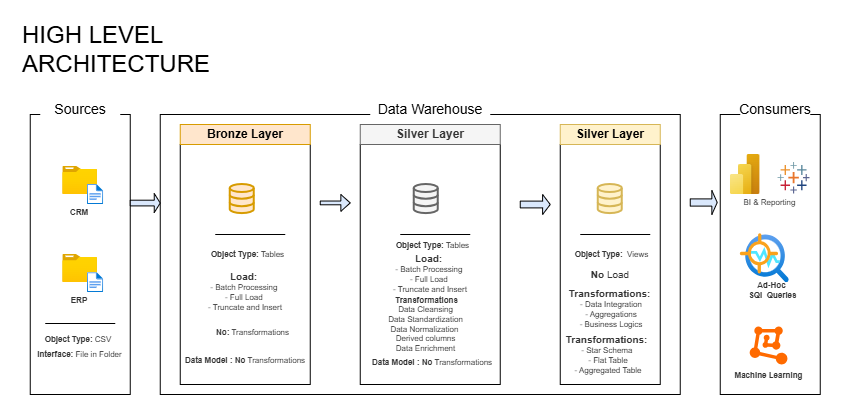

The diagram above was exported from draw.io. Its source (the exported page's mxGraphModel, read from the mxfile embedded in the PNG):
<mxGraphModel dx="2492" dy="701" grid="1" gridSize="10" guides="1" tooltips="1" connect="1" arrows="1" fold="1" page="1" pageScale="1" pageWidth="827" pageHeight="1169" math="0" shadow="0">
  <root>
    <mxCell id="0" />
    <mxCell id="1" parent="0" />
    <mxCell id="hmJX_5ItoWxV2YA-MS9G-1" parent="1" style="rounded=0;whiteSpace=wrap;html=1;fillColor=none;" value="" vertex="1">
      <mxGeometry height="280" width="100" x="-443.25" y="180" as="geometry" />
    </mxCell>
    <mxCell id="WKch_fUZ5k4q7vU8OcU--1" parent="1" style="rounded=0;whiteSpace=wrap;html=1;strokeColor=none;" value="&lt;font style=&quot;font-size: 14px;&quot;&gt;Sources&lt;/font&gt;" vertex="1">
      <mxGeometry height="30" width="80" x="-433.25" y="160" as="geometry" />
    </mxCell>
    <mxCell id="WKch_fUZ5k4q7vU8OcU--2" parent="1" style="rounded=0;whiteSpace=wrap;html=1;fillColor=none;" value="" vertex="1">
      <mxGeometry height="280" width="520" x="-313.25" y="180" as="geometry" />
    </mxCell>
    <mxCell id="WKch_fUZ5k4q7vU8OcU--3" parent="1" style="rounded=0;whiteSpace=wrap;html=1;strokeColor=none;" value="&lt;span style=&quot;font-size: 14px;&quot;&gt;Data Warehouse&lt;/span&gt;" vertex="1">
      <mxGeometry height="30" width="120" x="-103.25" y="160" as="geometry" />
    </mxCell>
    <mxCell id="WKch_fUZ5k4q7vU8OcU--4" parent="1" style="rounded=0;whiteSpace=wrap;html=1;fillColor=none;" value="" vertex="1">
      <mxGeometry height="280" width="100" x="246.75" y="180" as="geometry" />
    </mxCell>
    <mxCell id="WKch_fUZ5k4q7vU8OcU--5" parent="1" style="rounded=0;whiteSpace=wrap;html=1;strokeColor=none;" value="&lt;span style=&quot;font-size: 14px;&quot;&gt;Consumers&lt;/span&gt;" vertex="1">
      <mxGeometry height="30" width="70" x="266.75" y="160" as="geometry" />
    </mxCell>
    <mxCell id="WKch_fUZ5k4q7vU8OcU--7" parent="1" style="rounded=0;whiteSpace=wrap;html=1;fillColor=none;" value="" vertex="1">
      <mxGeometry height="240" width="130" x="-293.25" y="210" as="geometry" />
    </mxCell>
    <mxCell id="WKch_fUZ5k4q7vU8OcU--8" parent="1" style="rounded=0;whiteSpace=wrap;html=1;fillColor=#ffe6cc;strokeColor=#d79b00;fontStyle=1" value="Bronze Layer" vertex="1">
      <mxGeometry height="20" width="130" x="-293.25" y="190" as="geometry" />
    </mxCell>
    <mxCell id="WKch_fUZ5k4q7vU8OcU--9" parent="1" style="rounded=0;whiteSpace=wrap;html=1;fillColor=none;" value="" vertex="1">
      <mxGeometry height="240" width="140" x="-113.25" y="210" as="geometry" />
    </mxCell>
    <mxCell id="WKch_fUZ5k4q7vU8OcU--10" parent="1" style="rounded=0;whiteSpace=wrap;html=1;fillColor=#f5f5f5;strokeColor=#666666;fontStyle=1;fontColor=#333333;" value="Silver Layer" vertex="1">
      <mxGeometry height="20" width="140" x="-113.25" y="190" as="geometry" />
    </mxCell>
    <mxCell id="WKch_fUZ5k4q7vU8OcU--11" parent="1" style="rounded=0;whiteSpace=wrap;html=1;fillColor=none;" value="" vertex="1">
      <mxGeometry height="240" width="100" x="86.75" y="210" as="geometry" />
    </mxCell>
    <mxCell id="WKch_fUZ5k4q7vU8OcU--12" parent="1" style="rounded=0;whiteSpace=wrap;html=1;fillColor=#fff2cc;strokeColor=#d6b656;fontStyle=1" value="Silver Layer" vertex="1">
      <mxGeometry height="20" width="100" x="86.75" y="190" as="geometry" />
    </mxCell>
    <mxCell id="WKch_fUZ5k4q7vU8OcU--13" parent="1" style="image;aspect=fixed;html=1;points=[];align=center;fontSize=12;image=img/lib/azure2/general/Folder_Blank.svg;" value="" vertex="1">
      <mxGeometry height="28.12" width="34.65" x="-410.69" y="231.88" as="geometry" />
    </mxCell>
    <mxCell id="WKch_fUZ5k4q7vU8OcU--14" parent="1" style="image;aspect=fixed;html=1;points=[];align=center;fontSize=12;image=img/lib/azure2/general/File.svg;" value="" vertex="1">
      <mxGeometry height="20" width="16.23" x="-386.04" y="250" as="geometry" />
    </mxCell>
    <mxCell id="WKch_fUZ5k4q7vU8OcU--16" parent="1" style="image;aspect=fixed;html=1;points=[];align=center;fontSize=12;image=img/lib/azure2/general/Folder_Blank.svg;" value="" vertex="1">
      <mxGeometry height="28.12" width="34.65" x="-410.69" y="320" as="geometry" />
    </mxCell>
    <mxCell id="WKch_fUZ5k4q7vU8OcU--17" parent="1" style="image;aspect=fixed;html=1;points=[];align=center;fontSize=12;image=img/lib/azure2/general/File.svg;" value="" vertex="1">
      <mxGeometry height="20" width="16.23" x="-386.04" y="338.12" as="geometry" />
    </mxCell>
    <mxCell id="WKch_fUZ5k4q7vU8OcU--18" parent="1" style="rounded=0;whiteSpace=wrap;html=1;fillColor=none;strokeColor=none;fontStyle=1;fontColor=#333333;fontSize=8;labelBorderColor=none;" value="CRM" vertex="1">
      <mxGeometry height="15" width="30" x="-409.03999999999996" y="270" as="geometry" />
    </mxCell>
    <mxCell id="WKch_fUZ5k4q7vU8OcU--19" parent="1" style="rounded=0;whiteSpace=wrap;html=1;fillColor=none;strokeColor=none;fontStyle=1;fontColor=#333333;fontSize=8;labelBorderColor=none;" value="ERP" vertex="1">
      <mxGeometry height="15" width="30" x="-409.03999999999996" y="358.12" as="geometry" />
    </mxCell>
    <mxCell id="WKch_fUZ5k4q7vU8OcU--21" edge="1" parent="1" style="endArrow=none;html=1;rounded=0;" value="">
      <mxGeometry height="50" relative="1" width="50" as="geometry">
        <mxPoint x="-428.25" y="388.9988888888889" as="sourcePoint" />
        <mxPoint x="-358.25" y="389" as="targetPoint" />
      </mxGeometry>
    </mxCell>
    <mxCell id="WKch_fUZ5k4q7vU8OcU--22" parent="1" style="rounded=0;whiteSpace=wrap;html=1;fillColor=none;strokeColor=none;fontStyle=1;fontColor=#333333;fontSize=8;labelBorderColor=none;" value="Object Type: &lt;span style=&quot;font-weight: normal;&quot;&gt;CSV&lt;/span&gt;" vertex="1">
      <mxGeometry height="15" width="70" x="-430.25" y="397" as="geometry" />
    </mxCell>
    <mxCell id="WKch_fUZ5k4q7vU8OcU--23" parent="1" style="rounded=0;whiteSpace=wrap;html=1;fillColor=none;strokeColor=none;fontStyle=1;fontColor=#333333;fontSize=8;labelBorderColor=none;" value="Interface: &lt;span style=&quot;font-weight: normal;&quot;&gt;File in Folder&lt;/span&gt;" vertex="1">
      <mxGeometry height="15" width="95" x="-440.75" y="412" as="geometry" />
    </mxCell>
    <mxCell id="WKch_fUZ5k4q7vU8OcU--24" parent="1" style="html=1;verticalLabelPosition=bottom;align=center;labelBackgroundColor=#ffffff;verticalAlign=top;strokeWidth=2;strokeColor=#d79b00;shadow=0;dashed=0;shape=mxgraph.ios7.icons.data;fillColor=#ffe6cc;" value="" vertex="1">
      <mxGeometry height="29.099999999999998" width="24" x="-243.25" y="250" as="geometry" />
    </mxCell>
    <mxCell id="WKch_fUZ5k4q7vU8OcU--25" parent="1" style="html=1;verticalLabelPosition=bottom;align=center;labelBackgroundColor=#ffffff;verticalAlign=top;strokeWidth=2;strokeColor=#666666;shadow=0;dashed=0;shape=mxgraph.ios7.icons.data;fillColor=#f5f5f5;fontColor=#333333;" value="" vertex="1">
      <mxGeometry height="29.099999999999998" width="24" x="-59.25" y="250" as="geometry" />
    </mxCell>
    <mxCell id="WKch_fUZ5k4q7vU8OcU--26" parent="1" style="html=1;verticalLabelPosition=bottom;align=center;labelBackgroundColor=#ffffff;verticalAlign=top;strokeWidth=2;strokeColor=#d6b656;shadow=0;dashed=0;shape=mxgraph.ios7.icons.data;fillColor=#fff2cc;" value="" vertex="1">
      <mxGeometry height="29.099999999999998" width="24" x="124.75" y="250" as="geometry" />
    </mxCell>
    <mxCell id="WKch_fUZ5k4q7vU8OcU--27" parent="1" style="shape=singleArrow;whiteSpace=wrap;html=1;fillColor=#dae8fc;strokeColor=default;" value="" vertex="1">
      <mxGeometry height="19.1" width="30" x="-343.25" y="259" as="geometry" />
    </mxCell>
    <mxCell id="WKch_fUZ5k4q7vU8OcU--28" parent="1" style="shape=singleArrow;whiteSpace=wrap;html=1;fillColor=#dae8fc;strokeColor=default;arrowWidth=0.22362376288823727;arrowSize=0.3133321126302083;" value="" vertex="1">
      <mxGeometry height="16.82" width="30" x="-153.25" y="260" as="geometry" />
    </mxCell>
    <mxCell id="WKch_fUZ5k4q7vU8OcU--29" parent="1" style="shape=singleArrow;whiteSpace=wrap;html=1;fillColor=#dae8fc;strokeColor=default;arrowWidth=0.339996337890625;arrowSize=0.254998779296875;" value="" vertex="1">
      <mxGeometry height="20" width="30" x="46.75" y="260" as="geometry" />
    </mxCell>
    <mxCell id="WKch_fUZ5k4q7vU8OcU--30" parent="1" style="shape=singleArrow;whiteSpace=wrap;html=1;fillColor=#dae8fc;strokeColor=default;" value="" vertex="1">
      <mxGeometry height="24" width="27" x="216.75" y="256" as="geometry" />
    </mxCell>
    <mxCell id="WKch_fUZ5k4q7vU8OcU--31" edge="1" parent="1" style="endArrow=none;html=1;rounded=0;" value="">
      <mxGeometry height="50" relative="1" width="50" as="geometry">
        <mxPoint x="-258.25" y="300" as="sourcePoint" />
        <mxPoint x="-188.25" y="300.0011111111111" as="targetPoint" />
      </mxGeometry>
    </mxCell>
    <mxCell id="WKch_fUZ5k4q7vU8OcU--32" edge="1" parent="1" style="endArrow=none;html=1;rounded=0;" value="">
      <mxGeometry height="50" relative="1" width="50" as="geometry">
        <mxPoint x="-73.25" y="300" as="sourcePoint" />
        <mxPoint x="-3.25" y="300.0011111111111" as="targetPoint" />
      </mxGeometry>
    </mxCell>
    <mxCell id="WKch_fUZ5k4q7vU8OcU--33" edge="1" parent="1" style="endArrow=none;html=1;rounded=0;" value="">
      <mxGeometry height="50" relative="1" width="50" as="geometry">
        <mxPoint x="106.75" y="300" as="sourcePoint" />
        <mxPoint x="176.75" y="300.0011111111111" as="targetPoint" />
      </mxGeometry>
    </mxCell>
    <mxCell id="WKch_fUZ5k4q7vU8OcU--34" parent="1" style="rounded=0;whiteSpace=wrap;html=1;fillColor=none;strokeColor=none;fontStyle=1;fontColor=#333333;fontSize=8;labelBorderColor=none;" value="Object Type: &lt;span style=&quot;font-weight: 400;&quot;&gt;Tables&lt;/span&gt;" vertex="1">
      <mxGeometry height="15" width="85" x="-267.75" y="312.5" as="geometry" />
    </mxCell>
    <mxCell id="WKch_fUZ5k4q7vU8OcU--36" parent="1" style="rounded=0;whiteSpace=wrap;html=1;fillColor=none;strokeColor=none;fontStyle=1;fontColor=#333333;fontSize=8;labelBorderColor=none;" value="Object Type:&amp;nbsp;&lt;span style=&quot;font-weight: 400;&quot;&gt;&amp;nbsp;Views&lt;/span&gt;" vertex="1">
      <mxGeometry height="15" width="85" x="95.75" y="312.5" as="geometry" />
    </mxCell>
    <mxCell id="WKch_fUZ5k4q7vU8OcU--37" parent="1" style="rounded=0;whiteSpace=wrap;html=1;fillColor=none;strokeColor=none;fontStyle=1;fontColor=#333333;fontSize=8;labelBorderColor=none;" value="&lt;font style=&quot;font-size: 10px;&quot;&gt;Load:&amp;nbsp;&lt;/font&gt;&lt;div&gt;&lt;span style=&quot;font-weight: normal;&quot;&gt;- Batch Processing&amp;nbsp;&lt;/span&gt;&lt;/div&gt;&lt;div&gt;&lt;span style=&quot;font-weight: normal;&quot;&gt;- Full Load&amp;nbsp;&lt;/span&gt;&lt;/div&gt;&lt;div&gt;&lt;span style=&quot;font-weight: normal;&quot;&gt;- Truncate and Insert&lt;/span&gt;&lt;/div&gt;&lt;div&gt;&lt;br&gt;&lt;/div&gt;" vertex="1">
      <mxGeometry height="36.88" width="110" x="-283.25" y="343.12" as="geometry" />
    </mxCell>
    <mxCell id="WKch_fUZ5k4q7vU8OcU--38" parent="1" style="rounded=0;whiteSpace=wrap;html=1;fillColor=none;strokeColor=none;fontStyle=1;fontColor=#333333;fontSize=8;labelBorderColor=none;" value="No:&amp;nbsp;&lt;span style=&quot;font-weight: normal;&quot;&gt;Transformations&lt;/span&gt;" vertex="1">
      <mxGeometry height="15" width="85" x="-263" y="390" as="geometry" />
    </mxCell>
    <mxCell id="WKch_fUZ5k4q7vU8OcU--39" parent="1" style="rounded=0;whiteSpace=wrap;html=1;fillColor=none;strokeColor=none;fontStyle=1;fontColor=#333333;fontSize=8;labelBorderColor=none;" value="Data Model : No&amp;nbsp;&lt;span style=&quot;font-weight: normal;&quot;&gt;Transformations&lt;/span&gt;" vertex="1">
      <mxGeometry height="15" width="130" x="-293.25" y="418" as="geometry" />
    </mxCell>
    <mxCell id="WKch_fUZ5k4q7vU8OcU--40" parent="1" style="rounded=0;whiteSpace=wrap;html=1;fillColor=none;strokeColor=none;fontStyle=1;fontColor=#333333;fontSize=8;labelBorderColor=none;" value="Object Type: &lt;span style=&quot;font-weight: 400;&quot;&gt;Tables&lt;/span&gt;" vertex="1">
      <mxGeometry height="15" width="85" x="-82.75" y="303.5" as="geometry" />
    </mxCell>
    <mxCell id="WKch_fUZ5k4q7vU8OcU--41" parent="1" style="rounded=0;whiteSpace=wrap;html=1;fillColor=none;strokeColor=none;fontStyle=1;fontColor=#333333;fontSize=8;labelBorderColor=none;" value="&lt;font style=&quot;font-size: 10px;&quot;&gt;Load:&amp;nbsp;&lt;/font&gt;&lt;div&gt;&lt;span style=&quot;font-weight: normal;&quot;&gt;- Batch Processing&amp;nbsp;&lt;/span&gt;&lt;/div&gt;&lt;div&gt;&lt;span style=&quot;font-weight: normal;&quot;&gt;- Full Load&amp;nbsp;&lt;/span&gt;&lt;/div&gt;&lt;div&gt;&lt;span style=&quot;font-weight: normal;&quot;&gt;- Truncate and Insert&lt;/span&gt;&lt;/div&gt;&lt;div&gt;&lt;br&gt;&lt;/div&gt;" vertex="1">
      <mxGeometry height="36.88" width="110" x="-98.25" y="325.12" as="geometry" />
    </mxCell>
    <mxCell id="WKch_fUZ5k4q7vU8OcU--42" parent="1" style="rounded=0;whiteSpace=wrap;html=1;fillColor=none;strokeColor=none;fontStyle=1;fontColor=#333333;fontSize=8;labelBorderColor=none;" value="&amp;nbsp;Transformations&lt;div&gt;&lt;span style=&quot;font-weight: normal;&quot;&gt;Data Cleansing&lt;/span&gt;&lt;/div&gt;&lt;div&gt;&lt;span style=&quot;font-weight: normal;&quot;&gt;Data Standardization&lt;/span&gt;&lt;/div&gt;&lt;div&gt;&lt;span style=&quot;font-weight: normal;&quot;&gt;Data Normalization&amp;nbsp;&lt;/span&gt;&lt;/div&gt;&lt;div&gt;&lt;span style=&quot;font-weight: normal;&quot;&gt;Derived columns&lt;/span&gt;&lt;/div&gt;&lt;div&gt;&lt;span style=&quot;font-weight: normal;&quot;&gt;Data Enrichment&lt;/span&gt;&lt;/div&gt;" vertex="1">
      <mxGeometry height="15" width="85" x="-89.75" y="382" as="geometry" />
    </mxCell>
    <mxCell id="WKch_fUZ5k4q7vU8OcU--43" parent="1" style="rounded=0;whiteSpace=wrap;html=1;fillColor=none;strokeColor=none;fontStyle=1;fontColor=#333333;fontSize=8;labelBorderColor=none;" value="Data Model : No&amp;nbsp;&lt;span style=&quot;font-weight: normal;&quot;&gt;Transformations&lt;/span&gt;" vertex="1">
      <mxGeometry height="15" width="130" x="-106.25" y="420" as="geometry" />
    </mxCell>
    <mxCell id="_bKR_Ja_4d0osNw1OfAx-3" parent="1" style="rounded=0;whiteSpace=wrap;html=1;fillColor=none;strokeColor=none;fontStyle=1;fontColor=#333333;fontSize=8;labelBorderColor=none;" value="&lt;div&gt;&lt;span style=&quot;font-size: 10px;&quot;&gt;No &lt;span style=&quot;font-weight: normal;&quot;&gt;Load&lt;/span&gt;&lt;/span&gt;&lt;/div&gt;" vertex="1">
      <mxGeometry height="36.88" width="110" x="81.75" y="321.24" as="geometry" />
    </mxCell>
    <mxCell id="_bKR_Ja_4d0osNw1OfAx-4" parent="1" style="rounded=0;whiteSpace=wrap;html=1;fillColor=none;strokeColor=none;fontStyle=1;fontColor=#333333;fontSize=8;labelBorderColor=none;" value="&lt;font style=&quot;font-size: 10px;&quot;&gt;Transformations:&amp;nbsp;&lt;/font&gt;&lt;div&gt;&lt;span style=&quot;font-weight: normal;&quot;&gt;- Data Integration&lt;/span&gt;&lt;/div&gt;&lt;div&gt;&lt;span style=&quot;font-weight: normal;&quot;&gt;- Aggregations&lt;/span&gt;&lt;/div&gt;&lt;div&gt;&lt;span style=&quot;font-weight: normal;&quot;&gt;- Business Logics&lt;/span&gt;&lt;/div&gt;&lt;div&gt;&lt;br&gt;&lt;/div&gt;" vertex="1">
      <mxGeometry height="36.88" width="110" x="83.25" y="360.12" as="geometry" />
    </mxCell>
    <mxCell id="_bKR_Ja_4d0osNw1OfAx-6" parent="1" style="rounded=0;whiteSpace=wrap;html=1;fillColor=none;strokeColor=none;fontStyle=1;fontColor=#333333;fontSize=8;labelBorderColor=none;" value="&lt;font style=&quot;font-size: 10px;&quot;&gt;Transformations:&amp;nbsp;&lt;/font&gt;&lt;div&gt;&lt;span style=&quot;font-weight: normal;&quot;&gt;- Star Schema&amp;nbsp;&lt;/span&gt;&lt;/div&gt;&lt;div&gt;&lt;span style=&quot;font-weight: normal;&quot;&gt;- Flat Table&lt;/span&gt;&lt;/div&gt;&lt;div&gt;&lt;span style=&quot;font-weight: normal;&quot;&gt;- Aggregated Table&lt;/span&gt;&lt;/div&gt;&lt;div&gt;&lt;br&gt;&lt;/div&gt;" vertex="1">
      <mxGeometry height="10" width="103.5" x="83.25" y="420" as="geometry" />
    </mxCell>
    <mxCell id="_bKR_Ja_4d0osNw1OfAx-7" parent="1" style="image;aspect=fixed;html=1;points=[];align=center;fontSize=12;image=img/lib/azure2/power_platform/PowerBI.svg;" value="" vertex="1">
      <mxGeometry height="40" width="30" x="256.75" y="220" as="geometry" />
    </mxCell>
    <mxCell id="_bKR_Ja_4d0osNw1OfAx-8" parent="1" style="verticalLabelPosition=bottom;aspect=fixed;html=1;shape=mxgraph.salesforce.analytics;" value="" vertex="1">
      <mxGeometry height="31.4" width="32.04" x="304" y="227.6" as="geometry" />
    </mxCell>
    <mxCell id="_bKR_Ja_4d0osNw1OfAx-10" parent="1" style="image;aspect=fixed;html=1;points=[];align=center;fontSize=12;image=img/lib/azure2/ai_machine_learning/Anomaly_Detector.svg;" value="" vertex="1">
      <mxGeometry height="49" width="49" x="266.75" y="299.12" as="geometry" />
    </mxCell>
    <mxCell id="_bKR_Ja_4d0osNw1OfAx-12" parent="1" style="points=[];aspect=fixed;html=1;align=center;shadow=0;dashed=0;fillColor=#FF6A00;strokeColor=none;shape=mxgraph.alibaba_cloud.machine_learning;" value="" vertex="1">
      <mxGeometry height="38" width="37.77" x="276.16999999999996" y="392" as="geometry" />
    </mxCell>
    <mxCell id="_bKR_Ja_4d0osNw1OfAx-13" parent="1" style="rounded=0;whiteSpace=wrap;html=1;fillColor=none;strokeColor=none;fontStyle=1;fontColor=#333333;fontSize=8;labelBorderColor=none;" value="&lt;span style=&quot;font-weight: normal;&quot;&gt;BI &amp;amp; Reporting&lt;/span&gt;" vertex="1">
      <mxGeometry height="15" width="85" x="254.25" y="260.5" as="geometry" />
    </mxCell>
    <mxCell id="_bKR_Ja_4d0osNw1OfAx-15" parent="1" style="rounded=0;whiteSpace=wrap;html=1;fillColor=none;strokeColor=none;fontStyle=1;fontColor=#333333;fontSize=8;labelBorderColor=none;" value="Ad-Hoc&amp;nbsp;&lt;div&gt;SQl&amp;nbsp; Queries&lt;/div&gt;" vertex="1">
      <mxGeometry height="15" width="85" x="256.75" y="348.12" as="geometry" />
    </mxCell>
    <mxCell id="_bKR_Ja_4d0osNw1OfAx-16" parent="1" style="rounded=0;whiteSpace=wrap;html=1;fillColor=none;strokeColor=none;fontStyle=1;fontColor=#333333;fontSize=8;labelBorderColor=none;" value="Machine Learning" vertex="1">
      <mxGeometry height="15" width="85" x="252.55999999999995" y="433" as="geometry" />
    </mxCell>
    <mxCell id="fVAUjtA7oh8MCqWTis6G-1" parent="1" style="text;html=1;whiteSpace=wrap;strokeColor=none;fillColor=none;align=left;verticalAlign=middle;rounded=0;" value="&lt;font style=&quot;font-size: 24px;&quot;&gt;HIGH LEVEL&amp;nbsp;&lt;/font&gt;&lt;div&gt;&lt;font style=&quot;font-size: 24px;&quot;&gt;ARCHITECTURE&lt;/font&gt;&lt;/div&gt;" vertex="1">
      <mxGeometry height="30" width="363.5" x="-453.25" y="100" as="geometry" />
    </mxCell>
  </root>
</mxGraphModel>